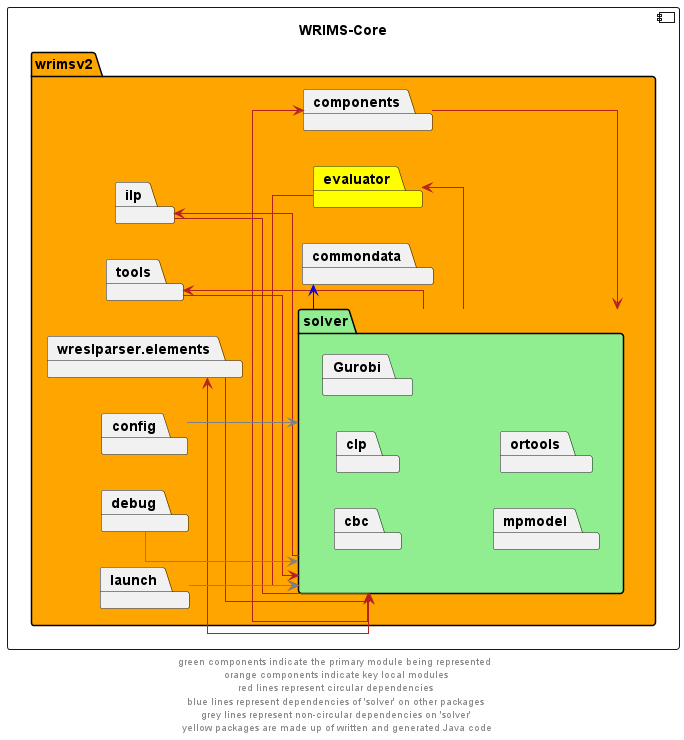

The diagram above was rendered by PlantUML. Its source (embedded in the PNG):
@startuml
left to right direction
skinparam linetype ortho

component wrims_core as "WRIMS-Core"{
    package wrimsv2 #orange {
        package solver #lightgreen {
            package cbc
            package clp
            package Gurobi
            package mpmodel
            package ortools
        }
        package commondata
        package components
        package evaluator #yellow
        package ilp
        package tools
        package wreslparser.elements
        package config
        package debug
        package launch
    }
}

solver -left->  components #firebrick
components -left-> solver #firebrick
solver -left->  evaluator #firebrick
evaluator -r-> solver #firebrick
solver -left->  ilp #firebrick
ilp --> solver #firebrick
solver -left->  tools #firebrick
tools --> solver #firebrick
solver -left->  wreslparser.elements #firebrick
wreslparser.elements --> solver #firebrick

solver -left->  commondata #blue

config --> solver #grey
debug --> solver #grey
launch --> solver #grey

' The following relationships are hidden and used to format the diagram. They do not represent actual dependencies.
'debug -r[hidden]-> evaluator

footer "green components indicate the primary module being represented \n orange components indicate key local modules \n red lines represent circular dependencies \n blue lines represent dependencies of 'solver' on other packages \n grey lines represent non-circular dependencies on 'solver' \n yellow packages are made up of written and generated Java code"
@enduml